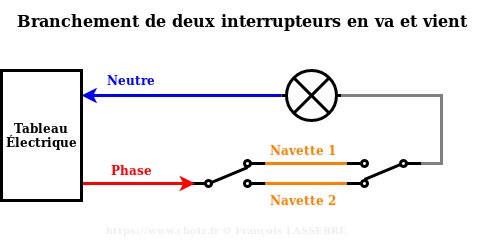

The diagram above was exported from draw.io. Its source (the exported page's mxGraphModel, read from the mxfile embedded in the PNG):
<mxGraphModel dx="2245" dy="769" grid="1" gridSize="10" guides="1" tooltips="1" connect="1" arrows="1" fold="1" page="1" pageScale="1" pageWidth="827" pageHeight="1169" math="0" shadow="0">
  <root>
    <mxCell id="0" />
    <mxCell id="1" parent="0" />
    <mxCell id="uwKpztz4d_QWpky5lb3_-2" value="" style="pointerEvents=1;verticalLabelPosition=bottom;shadow=0;dashed=0;align=center;html=1;verticalAlign=top;shape=mxgraph.electrical.electro-mechanical.2-way_switch;strokeWidth=3;" parent="1" vertex="1">
      <mxGeometry x="189" y="560" width="75" height="26" as="geometry" />
    </mxCell>
    <mxCell id="uwKpztz4d_QWpky5lb3_-3" value="" style="pointerEvents=1;verticalLabelPosition=bottom;shadow=0;dashed=0;align=center;html=1;verticalAlign=top;shape=mxgraph.electrical.electro-mechanical.2-way_switch;rotation=-180;strokeWidth=3;" parent="1" vertex="1">
      <mxGeometry x="345" y="560" width="75" height="26" as="geometry" />
    </mxCell>
    <mxCell id="uwKpztz4d_QWpky5lb3_-6" value="" style="pointerEvents=1;verticalLabelPosition=bottom;shadow=0;dashed=0;align=center;html=1;verticalAlign=top;shape=mxgraph.electrical.miscellaneous.light_bulb;strokeWidth=3;" parent="1" vertex="1">
      <mxGeometry x="280" y="470" width="60" height="50" as="geometry" />
    </mxCell>
    <mxCell id="uwKpztz4d_QWpky5lb3_-8" value="" style="endArrow=none;html=1;strokeWidth=3;exitX=1;exitY=0.115;exitDx=0;exitDy=0;exitPerimeter=0;entryX=1;entryY=0.885;entryDx=0;entryDy=0;entryPerimeter=0;fillColor=#e1d5e7;strokeColor=#FF8000;rounded=0;" parent="1" source="uwKpztz4d_QWpky5lb3_-2" target="uwKpztz4d_QWpky5lb3_-3" edge="1">
      <mxGeometry width="50" height="50" relative="1" as="geometry">
        <mxPoint x="280" y="620" as="sourcePoint" />
        <mxPoint x="330" y="570" as="targetPoint" />
      </mxGeometry>
    </mxCell>
    <mxCell id="uwKpztz4d_QWpky5lb3_-9" value="" style="endArrow=none;html=1;strokeWidth=3;exitX=1;exitY=0.115;exitDx=0;exitDy=0;exitPerimeter=0;entryX=1;entryY=0.885;entryDx=0;entryDy=0;entryPerimeter=0;fillColor=#e1d5e7;strokeColor=#FF8000;rounded=0;" parent="1" edge="1">
      <mxGeometry width="50" height="50" relative="1" as="geometry">
        <mxPoint x="264" y="583" as="sourcePoint" />
        <mxPoint x="345" y="583" as="targetPoint" />
      </mxGeometry>
    </mxCell>
    <mxCell id="uwKpztz4d_QWpky5lb3_-10" value="" style="endArrow=none;html=1;strokeWidth=3;entryX=1;entryY=0.5;entryDx=0;entryDy=0;entryPerimeter=0;fillColor=#ffe6cc;strokeColor=#808080;exitX=0;exitY=0.885;exitDx=0;exitDy=0;exitPerimeter=0;rounded=0;" parent="1" source="uwKpztz4d_QWpky5lb3_-3" target="uwKpztz4d_QWpky5lb3_-6" edge="1">
      <mxGeometry width="50" height="50" relative="1" as="geometry">
        <mxPoint x="440" y="405" as="sourcePoint" />
        <mxPoint x="395" y="410" as="targetPoint" />
        <Array as="points">
          <mxPoint x="440" y="563" />
          <mxPoint x="440" y="495" />
        </Array>
      </mxGeometry>
    </mxCell>
    <mxCell id="uwKpztz4d_QWpky5lb3_-11" value="&lt;font color=&quot;#FF0000&quot;&gt;&lt;b&gt;Phase&lt;/b&gt;&lt;/font&gt;" style="text;html=1;strokeColor=none;fillColor=none;align=center;verticalAlign=middle;whiteSpace=wrap;rounded=0;" parent="1" vertex="1">
      <mxGeometry x="90" y="560" width="80" height="20" as="geometry" />
    </mxCell>
    <mxCell id="uwKpztz4d_QWpky5lb3_-13" value="&lt;font color=&quot;#0000FF&quot;&gt;&lt;b&gt;Neutre&lt;/b&gt;&lt;/font&gt;" style="text;html=1;strokeColor=none;fillColor=none;align=center;verticalAlign=middle;whiteSpace=wrap;rounded=0;" parent="1" vertex="1">
      <mxGeometry x="90" y="470" width="80" height="20" as="geometry" />
    </mxCell>
    <mxCell id="uwKpztz4d_QWpky5lb3_-16" style="edgeStyle=orthogonalEdgeStyle;rounded=0;orthogonalLoop=1;jettySize=auto;html=1;exitX=1;exitY=0;exitDx=0;exitDy=0;strokeColor=#0000FF;strokeWidth=3;" parent="1" source="uwKpztz4d_QWpky5lb3_-14" edge="1">
      <mxGeometry relative="1" as="geometry">
        <mxPoint x="340" y="590" as="targetPoint" />
      </mxGeometry>
    </mxCell>
    <mxCell id="uwKpztz4d_QWpky5lb3_-14" value="&lt;b&gt;&lt;font color=&quot;#FF8000&quot;&gt;Navette 2&lt;/font&gt;&lt;/b&gt;" style="text;html=1;strokeColor=none;fillColor=none;align=center;verticalAlign=middle;whiteSpace=wrap;rounded=0;" parent="1" vertex="1">
      <mxGeometry x="264" y="590" width="76" height="20" as="geometry" />
    </mxCell>
    <mxCell id="uwKpztz4d_QWpky5lb3_-15" value="&lt;b&gt;&lt;font color=&quot;#FF8000&quot;&gt;Navette 1&lt;/font&gt;&lt;/b&gt;" style="text;html=1;strokeColor=none;fillColor=none;align=center;verticalAlign=middle;whiteSpace=wrap;rounded=0;" parent="1" vertex="1">
      <mxGeometry x="264" y="540" width="76" height="20" as="geometry" />
    </mxCell>
    <mxCell id="uwKpztz4d_QWpky5lb3_-17" value="&lt;div style=&quot;font-size: 16px&quot;&gt;Branchement de deux interrupteurs en va et vient&lt;/div&gt;" style="text;strokeColor=none;fillColor=none;html=1;fontSize=24;fontStyle=1;verticalAlign=middle;align=center;" parent="1" vertex="1">
      <mxGeometry y="400" width="480" height="40" as="geometry" />
    </mxCell>
    <mxCell id="uwKpztz4d_QWpky5lb3_-23" value="" style="endArrow=classic;html=1;strokeColor=#0000FF;strokeWidth=3;exitX=0;exitY=0.5;exitDx=0;exitDy=0;exitPerimeter=0;" parent="1" source="uwKpztz4d_QWpky5lb3_-6" edge="1">
      <mxGeometry width="50" height="50" relative="1" as="geometry">
        <mxPoint x="125" y="370" as="sourcePoint" />
        <mxPoint x="80" y="495" as="targetPoint" />
      </mxGeometry>
    </mxCell>
    <mxCell id="uwKpztz4d_QWpky5lb3_-24" value="" style="endArrow=classic;html=1;strokeColor=#FF0000;strokeWidth=3;entryX=0.06;entryY=0.885;entryDx=0;entryDy=0;entryPerimeter=0;" parent="1" target="uwKpztz4d_QWpky5lb3_-2" edge="1">
      <mxGeometry width="50" height="50" relative="1" as="geometry">
        <mxPoint x="80" y="583" as="sourcePoint" />
        <mxPoint x="130" y="535" as="targetPoint" />
      </mxGeometry>
    </mxCell>
    <mxCell id="uwKpztz4d_QWpky5lb3_-25" value="&lt;div align=&quot;center&quot;&gt;&lt;b&gt;Tableau Électrique&lt;/b&gt;&lt;/div&gt;" style="text;html=1;strokeColor=#000000;fillColor=none;align=center;verticalAlign=middle;whiteSpace=wrap;rounded=0;strokeWidth=3;" parent="1" vertex="1">
      <mxGeometry y="470" width="80" height="130" as="geometry" />
    </mxCell>
    <mxCell id="zlQ8hrzfYiubgYqdFtHv-1" value="&lt;font style=&quot;font-size: 10px&quot; color=&quot;#eee&quot;&gt;https://www.choiz.fr © François LASSERRE&lt;/font&gt;" style="text;strokeColor=none;fillColor=none;html=1;fontSize=24;fontStyle=1;verticalAlign=middle;align=center;rotation=0;opacity=10;" vertex="1" parent="1">
      <mxGeometry y="610" width="450" height="30" as="geometry" />
    </mxCell>
  </root>
</mxGraphModel>